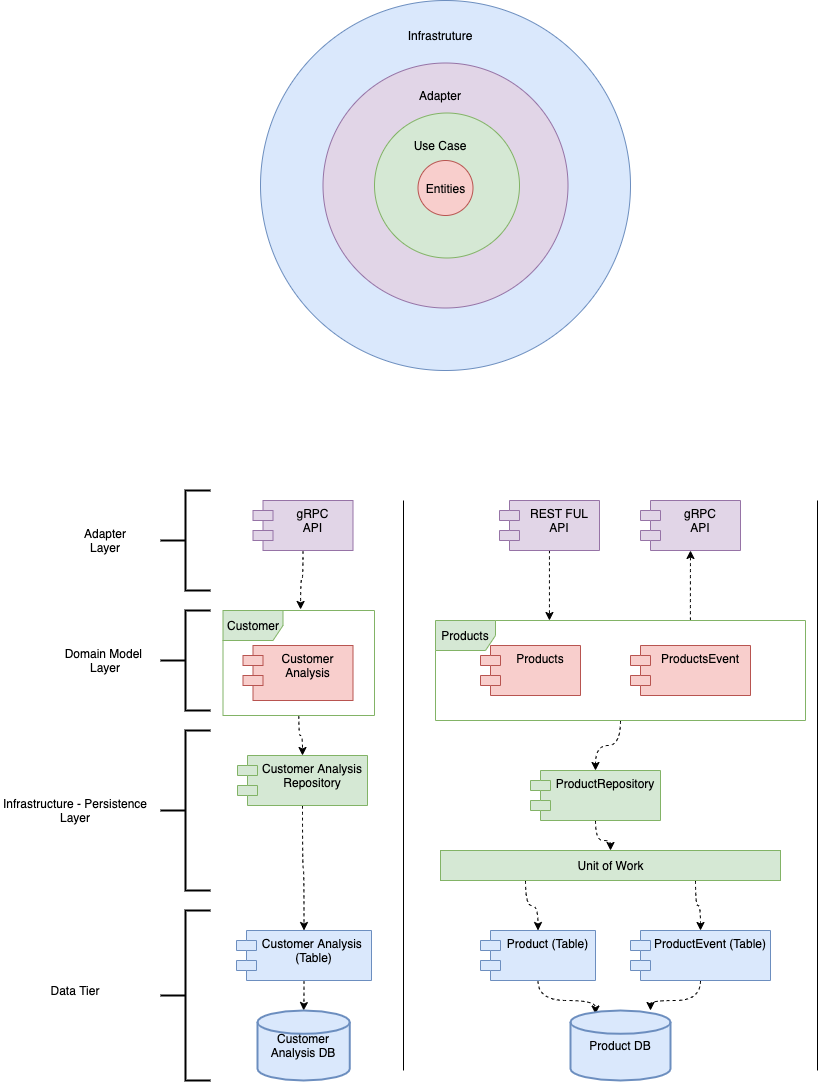

The diagram above was exported from draw.io. Its source (the exported page's mxGraphModel, read from the mxfile embedded in the PNG):
<mxGraphModel dx="1186" dy="1789" grid="1" gridSize="10" guides="1" tooltips="1" connect="1" arrows="1" fold="1" page="1" pageScale="1" pageWidth="827" pageHeight="1169" math="0" shadow="0">
  <root>
    <mxCell id="DKHtwegBvaJVquI4UKb7-0" />
    <mxCell id="DKHtwegBvaJVquI4UKb7-1" parent="DKHtwegBvaJVquI4UKb7-0" />
    <mxCell id="DKHtwegBvaJVquI4UKb7-2" value="Customer &#10;Analysis" style="shape=module;align=left;spacingLeft=20;align=center;verticalAlign=top;fillColor=#f8cecc;strokeColor=#b85450;" parent="DKHtwegBvaJVquI4UKb7-1" vertex="1">
      <mxGeometry x="252.5" y="265" width="110" height="55" as="geometry" />
    </mxCell>
    <mxCell id="DKHtwegBvaJVquI4UKb7-3" value="Products" style="shape=module;align=left;spacingLeft=20;align=center;verticalAlign=top;fillColor=#f8cecc;strokeColor=#b85450;" parent="DKHtwegBvaJVquI4UKb7-1" vertex="1">
      <mxGeometry x="490" y="265" width="100" height="50" as="geometry" />
    </mxCell>
    <mxCell id="DKHtwegBvaJVquI4UKb7-5" value="ProductsEvent" style="shape=module;align=left;spacingLeft=20;align=center;verticalAlign=top;fillColor=#f8cecc;strokeColor=#b85450;" parent="DKHtwegBvaJVquI4UKb7-1" vertex="1">
      <mxGeometry x="640" y="265" width="120" height="50" as="geometry" />
    </mxCell>
    <mxCell id="t2vZWW0Q3OiDS0jkRJAg-0" value="" style="strokeWidth=2;html=1;shape=mxgraph.flowchart.annotation_2;align=left;labelPosition=right;pointerEvents=1;" parent="DKHtwegBvaJVquI4UKb7-1" vertex="1">
      <mxGeometry x="170" y="230" width="50" height="100" as="geometry" />
    </mxCell>
    <mxCell id="t2vZWW0Q3OiDS0jkRJAg-1" value="" style="strokeWidth=2;html=1;shape=mxgraph.flowchart.annotation_2;align=left;labelPosition=right;pointerEvents=1;" parent="DKHtwegBvaJVquI4UKb7-1" vertex="1">
      <mxGeometry x="170" y="350" width="50" height="160" as="geometry" />
    </mxCell>
    <mxCell id="t2vZWW0Q3OiDS0jkRJAg-13" style="edgeStyle=orthogonalEdgeStyle;curved=1;orthogonalLoop=1;jettySize=auto;html=1;dashed=1;" parent="DKHtwegBvaJVquI4UKb7-1" source="t2vZWW0Q3OiDS0jkRJAg-2" target="t2vZWW0Q3OiDS0jkRJAg-9" edge="1">
      <mxGeometry relative="1" as="geometry" />
    </mxCell>
    <mxCell id="t2vZWW0Q3OiDS0jkRJAg-2" value="Customer Analysis&#10;Repository" style="shape=module;align=left;spacingLeft=20;align=center;verticalAlign=top;fillColor=#d5e8d4;strokeColor=#82b366;" parent="DKHtwegBvaJVquI4UKb7-1" vertex="1">
      <mxGeometry x="247" y="375" width="130" height="50" as="geometry" />
    </mxCell>
    <mxCell id="t2vZWW0Q3OiDS0jkRJAg-7" style="edgeStyle=orthogonalEdgeStyle;curved=1;orthogonalLoop=1;jettySize=auto;html=1;dashed=1;" parent="DKHtwegBvaJVquI4UKb7-1" source="t2vZWW0Q3OiDS0jkRJAg-3" target="t2vZWW0Q3OiDS0jkRJAg-6" edge="1">
      <mxGeometry relative="1" as="geometry" />
    </mxCell>
    <mxCell id="t2vZWW0Q3OiDS0jkRJAg-3" value="ProductRepository" style="shape=module;align=left;spacingLeft=20;align=center;verticalAlign=top;fillColor=#d5e8d4;strokeColor=#82b366;" parent="DKHtwegBvaJVquI4UKb7-1" vertex="1">
      <mxGeometry x="540" y="390" width="130" height="50" as="geometry" />
    </mxCell>
    <mxCell id="t2vZWW0Q3OiDS0jkRJAg-24" style="edgeStyle=orthogonalEdgeStyle;curved=1;orthogonalLoop=1;jettySize=auto;html=1;exitX=0.25;exitY=1;exitDx=0;exitDy=0;entryX=0.5;entryY=0;entryDx=0;entryDy=0;dashed=1;" parent="DKHtwegBvaJVquI4UKb7-1" source="t2vZWW0Q3OiDS0jkRJAg-6" target="t2vZWW0Q3OiDS0jkRJAg-15" edge="1">
      <mxGeometry relative="1" as="geometry" />
    </mxCell>
    <mxCell id="t2vZWW0Q3OiDS0jkRJAg-25" style="edgeStyle=orthogonalEdgeStyle;curved=1;orthogonalLoop=1;jettySize=auto;html=1;exitX=0.75;exitY=1;exitDx=0;exitDy=0;entryX=0.5;entryY=0;entryDx=0;entryDy=0;dashed=1;" parent="DKHtwegBvaJVquI4UKb7-1" source="t2vZWW0Q3OiDS0jkRJAg-6" target="t2vZWW0Q3OiDS0jkRJAg-17" edge="1">
      <mxGeometry relative="1" as="geometry" />
    </mxCell>
    <mxCell id="t2vZWW0Q3OiDS0jkRJAg-6" value="Unit of Work" style="html=1;fillColor=#d5e8d4;strokeColor=#82b366;" parent="DKHtwegBvaJVquI4UKb7-1" vertex="1">
      <mxGeometry x="450" y="470" width="340" height="30" as="geometry" />
    </mxCell>
    <mxCell id="t2vZWW0Q3OiDS0jkRJAg-35" style="edgeStyle=orthogonalEdgeStyle;curved=1;orthogonalLoop=1;jettySize=auto;html=1;entryX=0.5;entryY=0;entryDx=0;entryDy=0;entryPerimeter=0;dashed=1;" parent="DKHtwegBvaJVquI4UKb7-1" source="t2vZWW0Q3OiDS0jkRJAg-9" target="t2vZWW0Q3OiDS0jkRJAg-14" edge="1">
      <mxGeometry relative="1" as="geometry" />
    </mxCell>
    <mxCell id="t2vZWW0Q3OiDS0jkRJAg-9" value="Customer Analysis &#10;(Table)" style="shape=module;align=left;spacingLeft=20;align=center;verticalAlign=top;fillColor=#dae8fc;strokeColor=#6c8ebf;" parent="DKHtwegBvaJVquI4UKb7-1" vertex="1">
      <mxGeometry x="246" y="550" width="135" height="50" as="geometry" />
    </mxCell>
    <mxCell id="t2vZWW0Q3OiDS0jkRJAg-10" value="" style="strokeWidth=2;html=1;shape=mxgraph.flowchart.annotation_2;align=left;labelPosition=right;pointerEvents=1;" parent="DKHtwegBvaJVquI4UKb7-1" vertex="1">
      <mxGeometry x="170" y="530" width="50" height="170" as="geometry" />
    </mxCell>
    <mxCell id="t2vZWW0Q3OiDS0jkRJAg-14" value="&lt;span&gt;Customer Analysis&lt;/span&gt;&amp;nbsp;DB" style="strokeWidth=2;html=1;shape=mxgraph.flowchart.database;whiteSpace=wrap;fillColor=#dae8fc;strokeColor=#6c8ebf;" parent="DKHtwegBvaJVquI4UKb7-1" vertex="1">
      <mxGeometry x="267" y="630" width="92.25" height="70" as="geometry" />
    </mxCell>
    <mxCell id="t2vZWW0Q3OiDS0jkRJAg-22" style="edgeStyle=orthogonalEdgeStyle;curved=1;orthogonalLoop=1;jettySize=auto;html=1;entryX=0.25;entryY=0.05;entryDx=0;entryDy=0;entryPerimeter=0;dashed=1;" parent="DKHtwegBvaJVquI4UKb7-1" source="t2vZWW0Q3OiDS0jkRJAg-15" target="t2vZWW0Q3OiDS0jkRJAg-16" edge="1">
      <mxGeometry relative="1" as="geometry" />
    </mxCell>
    <mxCell id="t2vZWW0Q3OiDS0jkRJAg-15" value="Product (Table)" style="shape=module;align=left;spacingLeft=20;align=center;verticalAlign=top;fillColor=#dae8fc;strokeColor=#6c8ebf;" parent="DKHtwegBvaJVquI4UKb7-1" vertex="1">
      <mxGeometry x="490" y="550" width="115" height="50" as="geometry" />
    </mxCell>
    <mxCell id="t2vZWW0Q3OiDS0jkRJAg-16" value="Product DB" style="strokeWidth=2;html=1;shape=mxgraph.flowchart.database;whiteSpace=wrap;fillColor=#dae8fc;strokeColor=#6c8ebf;" parent="DKHtwegBvaJVquI4UKb7-1" vertex="1">
      <mxGeometry x="580" y="630" width="100" height="70" as="geometry" />
    </mxCell>
    <mxCell id="t2vZWW0Q3OiDS0jkRJAg-23" style="edgeStyle=orthogonalEdgeStyle;curved=1;orthogonalLoop=1;jettySize=auto;html=1;entryX=0.8;entryY=0;entryDx=0;entryDy=0;entryPerimeter=0;dashed=1;" parent="DKHtwegBvaJVquI4UKb7-1" source="t2vZWW0Q3OiDS0jkRJAg-17" target="t2vZWW0Q3OiDS0jkRJAg-16" edge="1">
      <mxGeometry relative="1" as="geometry" />
    </mxCell>
    <mxCell id="t2vZWW0Q3OiDS0jkRJAg-17" value="ProductEvent (Table)" style="shape=module;align=left;spacingLeft=20;align=center;verticalAlign=top;fillColor=#dae8fc;strokeColor=#6c8ebf;" parent="DKHtwegBvaJVquI4UKb7-1" vertex="1">
      <mxGeometry x="640" y="550" width="140" height="50" as="geometry" />
    </mxCell>
    <mxCell id="t2vZWW0Q3OiDS0jkRJAg-32" value="Domain Model&amp;nbsp;&lt;br&gt;Layer" style="text;html=1;strokeColor=none;fillColor=none;align=center;verticalAlign=middle;whiteSpace=wrap;rounded=0;" parent="DKHtwegBvaJVquI4UKb7-1" vertex="1">
      <mxGeometry x="70" y="255" width="90" height="50" as="geometry" />
    </mxCell>
    <mxCell id="t2vZWW0Q3OiDS0jkRJAg-33" value="Infrastructure - Persistence&lt;br&gt;Layer" style="text;html=1;strokeColor=none;fillColor=none;align=center;verticalAlign=middle;whiteSpace=wrap;rounded=0;" parent="DKHtwegBvaJVquI4UKb7-1" vertex="1">
      <mxGeometry x="10" y="405" width="150" height="50" as="geometry" />
    </mxCell>
    <mxCell id="t2vZWW0Q3OiDS0jkRJAg-34" value="Data Tier" style="text;html=1;strokeColor=none;fillColor=none;align=center;verticalAlign=middle;whiteSpace=wrap;rounded=0;" parent="DKHtwegBvaJVquI4UKb7-1" vertex="1">
      <mxGeometry x="10" y="585" width="150" height="50" as="geometry" />
    </mxCell>
    <mxCell id="t2vZWW0Q3OiDS0jkRJAg-36" value="" style="endArrow=none;html=1;" parent="DKHtwegBvaJVquI4UKb7-1" edge="1">
      <mxGeometry width="50" height="50" relative="1" as="geometry">
        <mxPoint x="413" y="690" as="sourcePoint" />
        <mxPoint x="413" y="120" as="targetPoint" />
      </mxGeometry>
    </mxCell>
    <mxCell id="t2vZWW0Q3OiDS0jkRJAg-39" style="edgeStyle=orthogonalEdgeStyle;curved=1;orthogonalLoop=1;jettySize=auto;html=1;entryX=0.5;entryY=0;entryDx=0;entryDy=0;dashed=1;" parent="DKHtwegBvaJVquI4UKb7-1" source="t2vZWW0Q3OiDS0jkRJAg-38" target="t2vZWW0Q3OiDS0jkRJAg-3" edge="1">
      <mxGeometry relative="1" as="geometry" />
    </mxCell>
    <mxCell id="OpcrMPngKmaG94nfD-3u-0" style="edgeStyle=orthogonalEdgeStyle;curved=1;orthogonalLoop=1;jettySize=auto;html=1;dashed=1;exitX=0.689;exitY=0;exitDx=0;exitDy=0;exitPerimeter=0;entryX=0.5;entryY=1;entryDx=0;entryDy=0;" edge="1" parent="DKHtwegBvaJVquI4UKb7-1" source="t2vZWW0Q3OiDS0jkRJAg-38" target="FYonMhEcLJzIENAGJPFX-6">
      <mxGeometry relative="1" as="geometry">
        <mxPoint x="670" y="210" as="targetPoint" />
      </mxGeometry>
    </mxCell>
    <mxCell id="t2vZWW0Q3OiDS0jkRJAg-38" value="Products" style="shape=umlFrame;whiteSpace=wrap;html=1;fillColor=#d5e8d4;strokeColor=#82b366;" parent="DKHtwegBvaJVquI4UKb7-1" vertex="1">
      <mxGeometry x="445" y="240" width="370" height="100" as="geometry" />
    </mxCell>
    <mxCell id="t2vZWW0Q3OiDS0jkRJAg-40" value="" style="endArrow=none;html=1;" parent="DKHtwegBvaJVquI4UKb7-1" edge="1">
      <mxGeometry width="50" height="50" relative="1" as="geometry">
        <mxPoint x="827" y="690" as="sourcePoint" />
        <mxPoint x="827" y="120" as="targetPoint" />
      </mxGeometry>
    </mxCell>
    <mxCell id="FYonMhEcLJzIENAGJPFX-0" value="" style="strokeWidth=2;html=1;shape=mxgraph.flowchart.annotation_2;align=left;labelPosition=right;pointerEvents=1;" vertex="1" parent="DKHtwegBvaJVquI4UKb7-1">
      <mxGeometry x="170" y="110" width="50" height="100" as="geometry" />
    </mxCell>
    <mxCell id="FYonMhEcLJzIENAGJPFX-1" value="Adapter&lt;br&gt;Layer" style="text;html=1;strokeColor=none;fillColor=none;align=center;verticalAlign=middle;whiteSpace=wrap;rounded=0;" vertex="1" parent="DKHtwegBvaJVquI4UKb7-1">
      <mxGeometry x="70" y="135" width="90" height="50" as="geometry" />
    </mxCell>
    <mxCell id="FYonMhEcLJzIENAGJPFX-5" style="edgeStyle=orthogonalEdgeStyle;curved=1;orthogonalLoop=1;jettySize=auto;html=1;entryX=0.308;entryY=0;entryDx=0;entryDy=0;entryPerimeter=0;dashed=1;" edge="1" parent="DKHtwegBvaJVquI4UKb7-1" source="FYonMhEcLJzIENAGJPFX-2" target="t2vZWW0Q3OiDS0jkRJAg-38">
      <mxGeometry relative="1" as="geometry" />
    </mxCell>
    <mxCell id="FYonMhEcLJzIENAGJPFX-2" value="REST FUL&#10;API" style="shape=module;align=left;spacingLeft=20;align=center;verticalAlign=top;fillColor=#e1d5e7;strokeColor=#9673a6;" vertex="1" parent="DKHtwegBvaJVquI4UKb7-1">
      <mxGeometry x="509" y="120" width="100" height="50" as="geometry" />
    </mxCell>
    <mxCell id="FYonMhEcLJzIENAGJPFX-23" style="edgeStyle=orthogonalEdgeStyle;curved=1;orthogonalLoop=1;jettySize=auto;html=1;entryX=0.512;entryY=-0.01;entryDx=0;entryDy=0;entryPerimeter=0;dashed=1;" edge="1" parent="DKHtwegBvaJVquI4UKb7-1" source="FYonMhEcLJzIENAGJPFX-3" target="FYonMhEcLJzIENAGJPFX-21">
      <mxGeometry relative="1" as="geometry" />
    </mxCell>
    <mxCell id="FYonMhEcLJzIENAGJPFX-3" value="gRPC&#10;API" style="shape=module;align=left;spacingLeft=20;align=center;verticalAlign=top;fillColor=#e1d5e7;strokeColor=#9673a6;" vertex="1" parent="DKHtwegBvaJVquI4UKb7-1">
      <mxGeometry x="262.5" y="120" width="100" height="50" as="geometry" />
    </mxCell>
    <mxCell id="FYonMhEcLJzIENAGJPFX-6" value="gRPC&#10;API" style="shape=module;align=left;spacingLeft=20;align=center;verticalAlign=top;fillColor=#e1d5e7;strokeColor=#9673a6;" vertex="1" parent="DKHtwegBvaJVquI4UKb7-1">
      <mxGeometry x="650" y="120" width="100" height="50" as="geometry" />
    </mxCell>
    <mxCell id="FYonMhEcLJzIENAGJPFX-10" value="" style="ellipse;whiteSpace=wrap;html=1;aspect=fixed;fillColor=#dae8fc;strokeColor=#6c8ebf;" vertex="1" parent="DKHtwegBvaJVquI4UKb7-1">
      <mxGeometry x="270" y="-380" width="370" height="370" as="geometry" />
    </mxCell>
    <mxCell id="FYonMhEcLJzIENAGJPFX-12" value="" style="ellipse;whiteSpace=wrap;html=1;aspect=fixed;fillColor=#e1d5e7;strokeColor=#9673a6;" vertex="1" parent="DKHtwegBvaJVquI4UKb7-1">
      <mxGeometry x="332.5" y="-317.5" width="245" height="245" as="geometry" />
    </mxCell>
    <mxCell id="FYonMhEcLJzIENAGJPFX-13" value="Adapter" style="text;html=1;strokeColor=none;fillColor=none;align=center;verticalAlign=middle;whiteSpace=wrap;rounded=0;" vertex="1" parent="DKHtwegBvaJVquI4UKb7-1">
      <mxGeometry x="410" y="-300" width="80" height="30" as="geometry" />
    </mxCell>
    <mxCell id="FYonMhEcLJzIENAGJPFX-15" value="" style="ellipse;whiteSpace=wrap;html=1;aspect=fixed;fillColor=#d5e8d4;strokeColor=#82b366;" vertex="1" parent="DKHtwegBvaJVquI4UKb7-1">
      <mxGeometry x="384" y="-267.5" width="145" height="145" as="geometry" />
    </mxCell>
    <mxCell id="FYonMhEcLJzIENAGJPFX-17" value="Use Case" style="text;html=1;strokeColor=none;fillColor=none;align=center;verticalAlign=middle;whiteSpace=wrap;rounded=0;" vertex="1" parent="DKHtwegBvaJVquI4UKb7-1">
      <mxGeometry x="410" y="-250" width="80" height="30" as="geometry" />
    </mxCell>
    <mxCell id="FYonMhEcLJzIENAGJPFX-18" value="Entities" style="ellipse;whiteSpace=wrap;html=1;aspect=fixed;fillColor=#f8cecc;strokeColor=#b85450;" vertex="1" parent="DKHtwegBvaJVquI4UKb7-1">
      <mxGeometry x="427.5" y="-220" width="55" height="55" as="geometry" />
    </mxCell>
    <mxCell id="FYonMhEcLJzIENAGJPFX-20" value="Infrastruture" style="text;html=1;strokeColor=none;fillColor=none;align=center;verticalAlign=middle;whiteSpace=wrap;rounded=0;" vertex="1" parent="DKHtwegBvaJVquI4UKb7-1">
      <mxGeometry x="410" y="-360" width="80" height="30" as="geometry" />
    </mxCell>
    <mxCell id="FYonMhEcLJzIENAGJPFX-24" style="edgeStyle=orthogonalEdgeStyle;curved=1;orthogonalLoop=1;jettySize=auto;html=1;entryX=0.5;entryY=0;entryDx=0;entryDy=0;dashed=1;" edge="1" parent="DKHtwegBvaJVquI4UKb7-1" source="FYonMhEcLJzIENAGJPFX-21" target="t2vZWW0Q3OiDS0jkRJAg-2">
      <mxGeometry relative="1" as="geometry" />
    </mxCell>
    <mxCell id="FYonMhEcLJzIENAGJPFX-21" value="Customer" style="shape=umlFrame;whiteSpace=wrap;html=1;fillColor=#d5e8d4;strokeColor=#82b366;" vertex="1" parent="DKHtwegBvaJVquI4UKb7-1">
      <mxGeometry x="232.5" y="230" width="151.5" height="105" as="geometry" />
    </mxCell>
  </root>
</mxGraphModel>